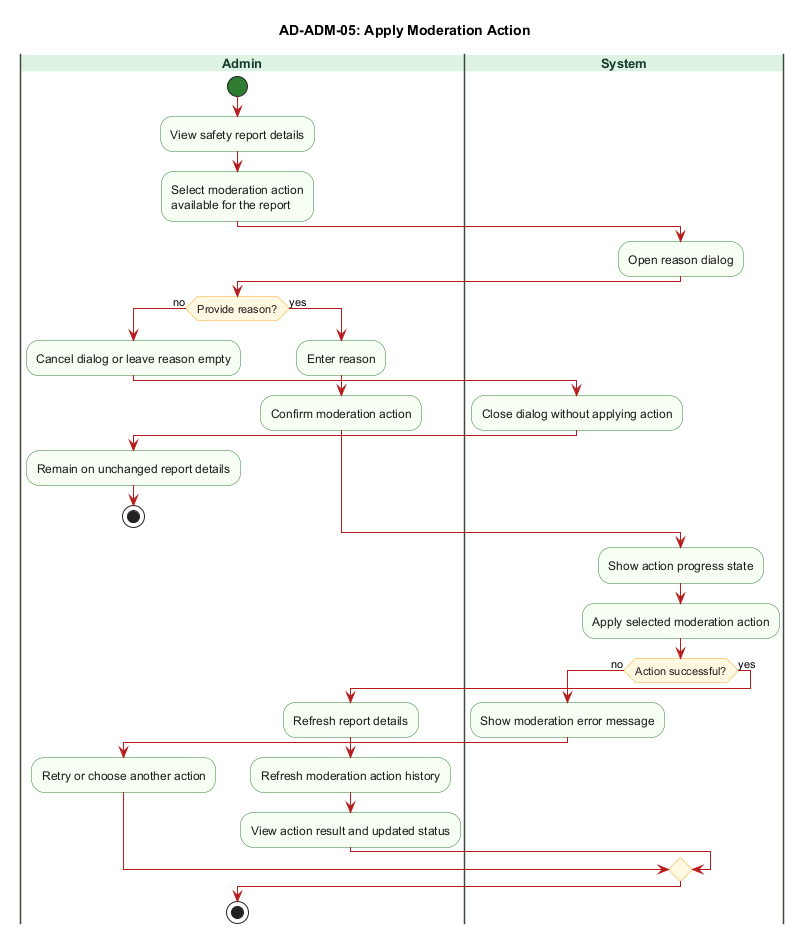

The diagram above was rendered by PlantUML. Its source (embedded in the PNG):
@startuml AD-ADM-05_apply_moderation_action
title AD-ADM-05: Apply Moderation Action

skinparam backgroundColor #FFFFFF
skinparam swimlane {
  BorderColor #3F4A3C
  TitleBackgroundColor #DFF3E3
  TitleFontColor #173B2F
  TitleFontSize 13
  TitleFontStyle bold
}
skinparam activity {
  BackgroundColor #F7FFF4
  BorderColor #2E7D32
  FontColor #1A1A1A
  DiamondBackgroundColor #FFF8E1
  DiamondBorderColor #F9A825
  ArrowColor #B71C1C
  StartColor #2E7D32
  EndColor #111111
}
skinparam shadowing false

|Admin|
start
:View safety report details;
:Select moderation action\navailable for the report;

|System|
:Open reason dialog;

|Admin|
if (Provide reason?) then (no)
  :Cancel dialog or leave reason empty;
  |System|
  :Close dialog without applying action;
  |Admin|
  :Remain on unchanged report details;
  stop
else (yes)
  :Enter reason;
  :Confirm moderation action;
endif

|System|
:Show action progress state;
:Apply selected moderation action;

if (Action successful?) then (no)
  :Show moderation error message;
  |Admin|
  :Retry or choose another action;
else (yes)
  :Refresh report details;
  :Refresh moderation action history;
  |Admin|
  :View action result and updated status;
endif

stop
@enduml